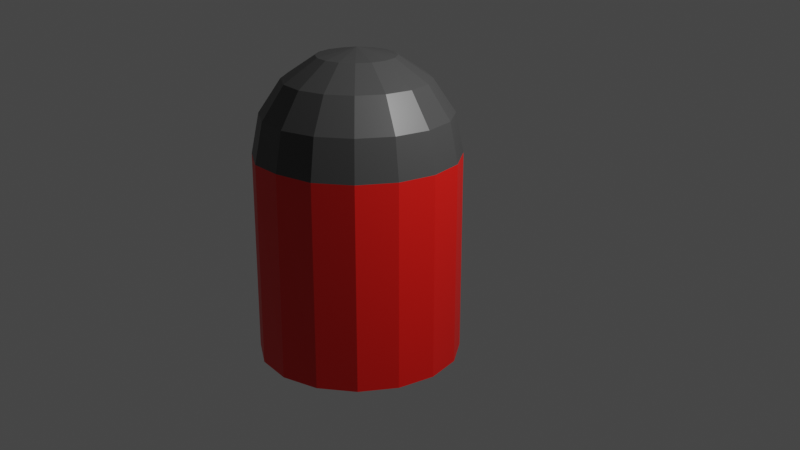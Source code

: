 # Source: BasicTowerblend.blend  (saved by Blender 2.82.7; exported with 4.5.12 LTS)
import bpy
from mathutils import Matrix  # noqa: F401  (used for matrix-valued properties, if any)

bpy.ops.wm.read_factory_settings(use_empty=True)
scene = bpy.context.scene
scene.name = 'Scene'

# ---- collections
col_collection = bpy.data.collections.new('Collection'); scene.collection.children.link(col_collection)

# ---- materials (node trees are filled in below, after node groups)
mat_material = bpy.data.materials.new('Material')
mat_material.alpha_threshold = 0.0
mat_material.use_transparent_shadow = False
mat_material.line_color = (0.0, 0.0, 0.0, 1.0)
mat_material_001 = bpy.data.materials.new('Material.001')
mat_material_001.use_transparent_shadow = False

# ---- material node trees
mat_material.use_nodes = True; mat_material.node_tree.nodes.clear()
_N = mat_material.node_tree.nodes; _L = mat_material.node_tree.links
n0 = _N.new('ShaderNodeOutputMaterial'); n0.name = 'Material Output'; n0.location = (300, 300)
n1 = _N.new('ShaderNodeBsdfPrincipled'); n1.name = 'Principled BSDF'; n1.location = (10, 300)
n1.distribution = 'GGX'
n1.subsurface_method = 'BURLEY'
n1.inputs[0].default_value = (0.06072, 0.06072, 0.06072, 1.0)
n1.inputs[2].default_value = 0.4
n1.inputs[3].default_value = 1.45
n1.inputs[27].default_value = (0.0, 0.0, 0.0, 1.0)
n1.inputs[28].default_value = 1.0
_L.new(n1.outputs[0], n0.inputs[0])
n0.is_active_output = True
mat_material_001.use_nodes = True; mat_material_001.node_tree.nodes.clear()
_N = mat_material_001.node_tree.nodes; _L = mat_material_001.node_tree.links
n0 = _N.new('ShaderNodeOutputMaterial'); n0.name = 'Material Output'; n0.location = (300, 300)
n1 = _N.new('ShaderNodeBsdfPrincipled'); n1.name = 'Principled BSDF'; n1.location = (10, 300)
n1.distribution = 'GGX'
n1.subsurface_method = 'BURLEY'
n1.inputs[0].default_value = (0.8, 0.007479, 0.003721, 1.0)
n1.inputs[3].default_value = 1.45
n1.inputs[27].default_value = (0.0, 0.0, 0.0, 1.0)
n1.inputs[28].default_value = 1.0
_L.new(n1.outputs[0], n0.inputs[0])
n0.is_active_output = True

# ---- world
world_world = bpy.data.worlds.new('World'); scene.world = world_world
world_world.use_nodes = True; world_world.node_tree.nodes.clear()
_N = world_world.node_tree.nodes; _L = world_world.node_tree.links
n0 = _N.new('ShaderNodeOutputWorld'); n0.name = 'World Output'; n0.location = (300, 300)
n1 = _N.new('ShaderNodeBackground'); n1.name = 'Background'; n1.location = (10, 300)
n1.inputs[0].default_value = (0.05088, 0.05088, 0.05088, 1.0)
_L.new(n1.outputs[0], n0.inputs[0])
n0.is_active_output = True
world_world.color = (0.05088, 0.05088, 0.05088)
world_world.use_sun_shadow = False
world_world.sun_shadow_jitter_overblur = 0.0

# ---- cameras
cam_camera = bpy.data.cameras.new('Camera')
cam_camera.clip_end = 100.0
cam_camera.ortho_scale = 7.314

# ---- lights
light_light = bpy.data.lights.new('Light', 'POINT')
light_light.transmission_factor = 0.0
light_light.energy = 1000.0
light_light.shadow_soft_size = 0.1
light_light.shadow_maximum_resolution = 0.006
light_light.use_absolute_resolution = True

# ---- meshes
me_sphere = bpy.data.meshes.new('Sphere')
me_sphere.from_pydata([(-0.01061, 0.7188, 2.715), (-0.01061, 0.9356, 2.39), (0.1358, 0.3652, 2.932), (0.26, 0.665, 2.715), (0.3429, 0.8652, 2.39), (0.26, 0.2823, 2.932), (0.4894, 0.5117, 2.715), (0.6427, 0.665, 2.39), (0.3429, 0.1581, 2.932), (0.6427, 0.2823, 2.715), (0.8429, 0.3652, 2.39), (0.3721, 0.01168, 2.932), (0.6965, 0.01168, 2.715), (0.9133, 0.01168, 2.39), (0.3429, -0.1348, 2.932), (0.6427, -0.2589, 2.715), (0.8429, -0.3419, 2.39), (0.26, -0.2589, 2.932), (0.4894, -0.4883, 2.715), (0.6427, -0.6416, 2.39), (0.1358, -0.3419, 2.932), (0.26, -0.6416, 2.715), (0.3429, -0.8419, 2.39), (-0.01061, -0.371, 2.932), (-0.01061, -0.6954, 2.715), (-0.01061, -0.9122, 2.39), (-0.01061, -0.9883, 2.008), (-0.1571, -0.3419, 2.932), (-0.2812, -0.6416, 2.715), (-0.3642, -0.8419, 2.39), (-0.2812, -0.2589, 2.932), (-0.5106, -0.4883, 2.715), (-0.6639, -0.6416, 2.39), (-0.3642, -0.1348, 2.932), (-0.6639, -0.2589, 2.715), (-0.8642, -0.3419, 2.39), (-0.3933, 0.01168, 2.932), (-0.7177, 0.01168, 2.715), (-0.9345, 0.01168, 2.39), (-0.3642, 0.1581, 2.932), (-0.6639, 0.2823, 2.715), (-0.8642, 0.3652, 2.39), (-0.2812, 0.2823, 2.932), (-0.5106, 0.5117, 2.715), (-0.6639, 0.665, 2.39), (-0.1571, 0.3652, 2.932), (-0.2812, 0.665, 2.715), (-0.3642, 0.8652, 2.39), (-0.01061, 0.01168, 3.008), (-0.01061, 0.3944, 2.932), (-0.01061, 1.012, 2.008), (0.0, 1.0, 0.0), (0.3827, 0.9239, 0.0), (0.3827, 0.9239, 2.0), (0.7071, 0.7071, 0.0), (0.7071, 0.7071, 2.0), (0.9239, 0.3827, 0.0), (0.9239, 0.3827, 2.0), (1.0, -4.371e-08, 0.0), (1.0, -4.371e-08, 2.0), (0.9239, -0.3827, 0.0), (0.9239, -0.3827, 2.0), (0.7071, -0.7071, 0.0), (0.7071, -0.7071, 2.0), (0.3827, -0.9239, 0.0), (0.3827, -0.9239, 2.0), (1.51e-07, -1.0, 0.0), (-0.3827, -0.9239, 0.0), (-0.3827, -0.9239, 2.0), (-0.7071, -0.7071, 0.0), (-0.7071, -0.7071, 2.0), (-0.9239, -0.3827, 0.0), (-0.9239, -0.3827, 2.0), (-1.0, 1.192e-08, 0.0), (-1.0, 1.192e-08, 2.0), (-0.9239, 0.3827, 0.0), (-0.9239, 0.3827, 2.0), (-0.7071, 0.7071, 0.0), (-0.7071, 0.7071, 2.0), (-0.3827, 0.9239, 0.0), (-0.3827, 0.9239, 2.0)], [], [(50, 1, 4, 53), (0, 49, 2, 3), (1, 0, 3, 4), (49, 48, 2), (4, 3, 6, 7), (2, 48, 5), (53, 4, 7, 55), (3, 2, 5, 6), (7, 6, 9, 10), (5, 48, 8), (55, 7, 10, 57), (6, 5, 8, 9), (57, 10, 13, 59), (9, 8, 11, 12), (10, 9, 12, 13), (8, 48, 11), (59, 13, 16, 61), (12, 11, 14, 15), (13, 12, 15, 16), (11, 48, 14), (16, 15, 18, 19), (14, 48, 17), (61, 16, 19, 63), (15, 14, 17, 18), (19, 18, 21, 22), (17, 48, 20), (63, 19, 22, 65), (18, 17, 20, 21), (65, 22, 25, 26), (21, 20, 23, 24), (22, 21, 24, 25), (20, 48, 23), (24, 23, 27, 28), (25, 24, 28, 29), (23, 48, 27), (26, 25, 29, 68), (29, 28, 31, 32), (27, 48, 30), (68, 29, 32, 70), (28, 27, 30, 31), (30, 48, 33), (70, 32, 35, 72), (31, 30, 33, 34), (32, 31, 34, 35), (72, 35, 38, 74), (34, 33, 36, 37), (35, 34, 37, 38), (33, 48, 36), (38, 37, 40, 41), (36, 48, 39), (74, 38, 41, 76), (37, 36, 39, 40), (41, 40, 43, 44), (39, 48, 42), (76, 41, 44, 78), (40, 39, 42, 43), (78, 44, 47, 80), (43, 42, 45, 46), (44, 43, 46, 47), (42, 48, 45), (80, 47, 1, 50), (46, 45, 49, 0), (47, 46, 0, 1), (45, 48, 49), (51, 50, 53, 52), (52, 53, 55, 54), (54, 55, 57, 56), (56, 57, 59, 58), (58, 59, 61, 60), (60, 61, 63, 62), (62, 63, 65, 64), (64, 65, 26, 66), (66, 26, 68, 67), (67, 68, 70, 69), (69, 70, 72, 71), (71, 72, 74, 73), (73, 74, 76, 75), (75, 76, 78, 77), (77, 78, 80, 79), (79, 80, 50, 51), (51, 52, 54, 56, 58, 60, 62, 64, 66, 67, 69, 71, 73, 75, 77, 79)])
me_sphere.polygons.foreach_set('material_index', [0, 0, 0, 0, 0, 0, 0, 0, 0, 0, 0, 0, 0, 0, 0, 0, 0, 0, 0, 0, 0, 0, 0, 0, 0, 0, 0, 0, 0, 0, 0, 0, 0, 0, 0, 0, 0, 0, 0, 0, 0, 0, 0, 0, 0, 0, 0, 0, 0, 0, 0, 0, 0, 0, 0, 0, 0, 0, 0, 0, 0, 0, 0, 0, 1, 1, 1, 1, 1, 1, 1, 1, 1, 1, 1, 1, 1, 1, 1, 1, 0])
_uv = me_sphere.uv_layers.new(name='UVMap')
_uv.uv.foreach_set('vector', [0.75, 0.5, 0.75, 0.625, 0.6875, 0.625, 0.6875, 0.5, 0.75, 0.75, 0.75, 0.875, 0.6875, 0.875, 0.6875, 0.75, 0.75, 0.625, 0.75, 0.75, 0.6875, 0.75, 0.6875, 0.625, 0.75, 0.875, 0.7188, 1.0, 0.6875, 0.875, 0.6875, 0.625, 0.6875, 0.75, 0.625, 0.75, 0.625, 0.625, 0.6875, 0.875, 0.6562, 1.0, 0.625, 0.875, 0.6875, 0.5, 0.6875, 0.625, 0.625, 0.625, 0.625, 0.5, 0.6875, 0.75, 0.6875, 0.875, 0.625, 0.875, 0.625, 0.75, 0.625, 0.625, 0.625, 0.75, 0.5625, 0.75, 0.5625, 0.625, 0.625, 0.875, 0.5938, 1.0, 0.5625, 0.875, 0.625, 0.5, 0.625, 0.625, 0.5625, 0.625, 0.5625, 0.5, 0.625, 0.75, 0.625, 0.875, 0.5625, 0.875, 0.5625, 0.75, 0.5625, 0.5, 0.5625, 0.625, 0.5, 0.625, 0.5, 0.5, 0.5625, 0.75, 0.5625, 0.875, 0.5, 0.875, 0.5, 0.75, 0.5625, 0.625, 0.5625, 0.75, 0.5, 0.75, 0.5, 0.625, 0.5625, 0.875, 0.5313, 1.0, 0.5, 0.875, 0.5, 0.5, 0.5, 0.625, 0.4375, 0.625, 0.4375, 0.5, 0.5, 0.75, 0.5, 0.875, 0.4375, 0.875, 0.4375, 0.75, 0.5, 0.625, 0.5, 0.75, 0.4375, 0.75, 0.4375, 0.625, 0.5, 0.875, 0.4688, 1.0, 0.4375, 0.875, 0.4375, 0.625, 0.4375, 0.75, 0.375, 0.75, 0.375, 0.625, 0.4375, 0.875, 0.4063, 1.0, 0.375, 0.875, 0.4375, 0.5, 0.4375, 0.625, 0.375, 0.625, 0.375, 0.5, 0.4375, 0.75, 0.4375, 0.875, 0.375, 0.875, 0.375, 0.75, 0.375, 0.625, 0.375, 0.75, 0.3125, 0.75, 0.3125, 0.625, 0.375, 0.875, 0.3438, 1.0, 0.3125, 0.875, 0.375, 0.5, 0.375, 0.625, 0.3125, 0.625, 0.3125, 0.5, 0.375, 0.75, 0.375, 0.875, 0.3125, 0.875, 0.3125, 0.75, 0.3125, 0.5, 0.3125, 0.625, 0.25, 0.625, 0.25, 0.5, 0.3125, 0.75, 0.3125, 0.875, 0.25, 0.875, 0.25, 0.75, 0.3125, 0.625, 0.3125, 0.75, 0.25, 0.75, 0.25, 0.625, 0.3125, 0.875, 0.2812, 1.0, 0.25, 0.875, 0.25, 0.75, 0.25, 0.875, 0.1875, 0.875, 0.1875, 0.75, 0.25, 0.625, 0.25, 0.75, 0.1875, 0.75, 0.1875, 0.625, 0.25, 0.875, 0.2187, 1.0, 0.1875, 0.875, 0.25, 0.5, 0.25, 0.625, 0.1875, 0.625, 0.1875, 0.5, 0.1875, 0.625, 0.1875, 0.75, 0.125, 0.75, 0.125, 0.625, 0.1875, 0.875, 0.1562, 1.0, 0.125, 0.875, 0.1875, 0.5, 0.1875, 0.625, 0.125, 0.625, 0.125, 0.5, 0.1875, 0.75, 0.1875, 0.875, 0.125, 0.875, 0.125, 0.75, 0.125, 0.875, 0.09375, 1.0, 0.0625, 0.875, 0.125, 0.5, 0.125, 0.625, 0.0625, 0.625, 0.0625, 0.5, 0.125, 0.75, 0.125, 0.875, 0.0625, 0.875, 0.0625, 0.75, 0.125, 0.625, 0.125, 0.75, 0.0625, 0.75, 0.0625, 0.625, 0.0625, 0.5, 0.0625, 0.625, 0.0, 0.625, 0.0, 0.5, 0.0625, 0.75, 0.0625, 0.875, 0.0, 0.875, 0.0, 0.75, 0.0625, 0.625, 0.0625, 0.75, 0.0, 0.75, 0.0, 0.625, 0.0625, 0.875, 0.03125, 1.0, 0.0, 0.875, 1.0, 0.625, 1.0, 0.75, 0.9375, 0.75, 0.9375, 0.625, 1.0, 0.875, 0.9687, 1.0, 0.9375, 0.875, 1.0, 0.5, 1.0, 0.625, 0.9375, 0.625, 0.9375, 0.5, 1.0, 0.75, 1.0, 0.875, 0.9375, 0.875, 0.9375, 0.75, 0.9375, 0.625, 0.9375, 0.75, 0.875, 0.75, 0.875, 0.625, 0.9375, 0.875, 0.9062, 1.0, 0.875, 0.875, 0.9375, 0.5, 0.9375, 0.625, 0.875, 0.625, 0.875, 0.5, 0.9375, 0.75, 0.9375, 0.875, 0.875, 0.875, 0.875, 0.75, 0.875, 0.5, 0.875, 0.625, 0.8125, 0.625, 0.8125, 0.5, 0.875, 0.75, 0.875, 0.875, 0.8125, 0.875, 0.8125, 0.75, 0.875, 0.625, 0.875, 0.75, 0.8125, 0.75, 0.8125, 0.625, 0.875, 0.875, 0.8437, 1.0, 0.8125, 0.875, 0.8125, 0.5, 0.8125, 0.625, 0.75, 0.625, 0.75, 0.5, 0.8125, 0.75, 0.8125, 0.875, 0.75, 0.875, 0.75, 0.75, 0.8125, 0.625, 0.8125, 0.75, 0.75, 0.75, 0.75, 0.625, 0.8125, 0.875, 0.7812, 1.0, 0.75, 0.875, 1.0, 0.5, 1.0, 1.0, 0.9375, 1.0, 0.9375, 0.5, 0.9375, 0.5, 0.9375, 1.0, 0.875, 1.0, 0.875, 0.5, 0.875, 0.5, 0.875, 1.0, 0.8125, 1.0, 0.8125, 0.5, 0.8125, 0.5, 0.8125, 1.0, 0.75, 1.0, 0.75, 0.5, 0.75, 0.5, 0.75, 1.0, 0.6875, 1.0, 0.6875, 0.5, 0.6875, 0.5, 0.6875, 1.0, 0.625, 1.0, 0.625, 0.5, 0.625, 0.5, 0.625, 1.0, 0.5625, 1.0, 0.5625, 0.5, 0.5625, 0.5, 0.5625, 1.0, 0.5, 1.0, 0.5, 0.5, 0.5, 0.5, 0.5, 1.0, 0.4375, 1.0, 0.4375, 0.5, 0.4375, 0.5, 0.4375, 1.0, 0.375, 1.0, 0.375, 0.5, 0.375, 0.5, 0.375, 1.0, 0.3125, 1.0, 0.3125, 0.5, 0.3125, 0.5, 0.3125, 1.0, 0.25, 1.0, 0.25, 0.5, 0.25, 0.5, 0.25, 1.0, 0.1875, 1.0, 0.1875, 0.5, 0.1875, 0.5, 0.1875, 1.0, 0.125, 1.0, 0.125, 0.5, 0.125, 0.5, 0.125, 1.0, 0.0625, 1.0, 0.0625, 0.5, 0.0625, 0.5, 0.0625, 1.0, 0.0, 1.0, 0.0, 0.5, 0.75, 0.49, 0.8418, 0.4717, 0.9197, 0.4197, 0.9717, 0.3418, 0.99, 0.25, 0.9717, 0.1582, 0.9197, 0.08029, 0.8418, 0.02827, 0.75, 0.01, 0.6582, 0.02827, 0.5803, 0.08029, 0.5283, 0.1582, 0.51, 0.25, 0.5283, 0.3418, 0.5803, 0.4197, 0.6582, 0.4717])
me_sphere.materials.append(mat_material)
me_sphere.materials.append(mat_material_001)
me_sphere.use_remesh_fix_poles = True
me_sphere.use_remesh_preserve_attributes = False
me_sphere.use_mirror_vertex_groups = False
me_sphere.update()

# ---- objects
ob_light = bpy.data.objects.new('Light', light_light)
ob_camera = bpy.data.objects.new('Camera', cam_camera)
ob_sphere = bpy.data.objects.new('Sphere', me_sphere)

# ---- transforms, parenting, visibility, modifiers, constraints
ob_light.location = (4.076, 1.005, 5.904)
ob_light.rotation_euler = (0.6503, 0.05522, 1.866)
ob_light.lock_rotations_4d = False
ob_light.empty_display_type = 'ARROWS'
ob_light.color = (0.0, 0.0, 0.0, 0.0)
ob_light.lineart.crease_threshold = 0.0
ob_camera.location = (7.359, -6.926, 4.958)
ob_camera.rotation_euler = (1.221, -2.448e-06, 0.7761)
ob_camera.lock_rotations_4d = False
ob_camera.empty_display_type = 'ARROWS'
ob_camera.color = (0.0, 0.0, 0.0, 0.0)
ob_camera.display_type = 'WIRE'
ob_camera.lineart.crease_threshold = 0.0
ob_sphere.location = (0.0, 0.0, 0.0)
ob_sphere.lineart.crease_threshold = 0.0

# ---- collection membership
col_collection.objects.link(ob_light)
col_collection.objects.link(ob_camera)
col_collection.objects.link(ob_sphere)

# ---- scene / render settings (as saved in the file)
scene.camera = ob_camera
scene.frame_start = 1; scene.frame_end = 250; scene.frame_set(1)
scene.render.engine = 'BLENDER_EEVEE_NEXT'
scene.cycles.use_denoising = False
scene.cycles.samples = 128
scene.cycles.sampling_pattern = 'TABULATED_SOBOL'
scene.cycles.use_adaptive_sampling = False
scene.cycles.use_light_tree = False
scene.view_settings.view_transform = 'Filmic'
bpy.context.view_layer.update()
